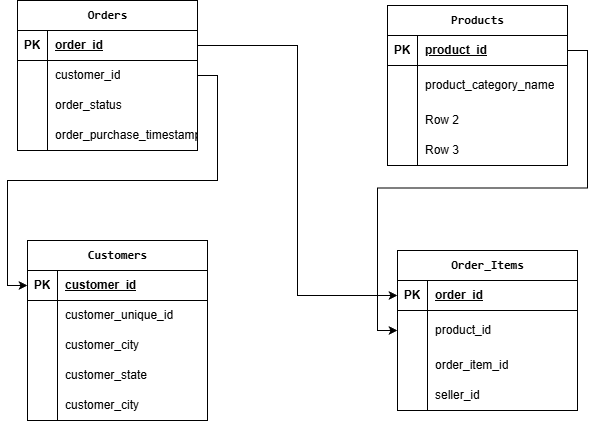

The diagram above was exported from draw.io. Its source (the exported page's mxGraphModel, read from the mxfile embedded in the PNG):
<mxGraphModel dx="1426" dy="743" grid="1" gridSize="10" guides="1" tooltips="1" connect="1" arrows="1" fold="1" page="1" pageScale="1" pageWidth="827" pageHeight="1169" math="0" shadow="0">
  <root>
    <mxCell id="0" />
    <mxCell id="1" parent="0" />
    <mxCell id="Y0odwu2ujlxdEb3-uNcU-8" parent="1" style="shape=table;startSize=30;container=1;collapsible=1;childLayout=tableLayout;fixedRows=1;rowLines=0;fontStyle=1;align=center;resizeLast=1;html=1;" value="&lt;code data-path-to-node=&quot;9,1,1,0,0&quot; data-index-in-node=&quot;6&quot;&gt;Orders&lt;/code&gt;" vertex="1">
      <mxGeometry height="150" width="180" x="110" y="110" as="geometry" />
    </mxCell>
    <mxCell id="Y0odwu2ujlxdEb3-uNcU-9" parent="Y0odwu2ujlxdEb3-uNcU-8" style="shape=tableRow;horizontal=0;startSize=0;swimlaneHead=0;swimlaneBody=0;fillColor=none;collapsible=0;dropTarget=0;points=[[0,0.5],[1,0.5]];portConstraint=eastwest;top=0;left=0;right=0;bottom=1;" value="" vertex="1">
      <mxGeometry height="30" width="180" y="30" as="geometry" />
    </mxCell>
    <mxCell id="Y0odwu2ujlxdEb3-uNcU-10" parent="Y0odwu2ujlxdEb3-uNcU-9" style="shape=partialRectangle;connectable=0;fillColor=none;top=0;left=0;bottom=0;right=0;fontStyle=1;overflow=hidden;whiteSpace=wrap;html=1;" value="PK" vertex="1">
      <mxGeometry height="30" width="30" as="geometry">
        <mxRectangle height="30" width="30" as="alternateBounds" />
      </mxGeometry>
    </mxCell>
    <mxCell id="Y0odwu2ujlxdEb3-uNcU-11" parent="Y0odwu2ujlxdEb3-uNcU-9" style="shape=partialRectangle;connectable=0;fillColor=none;top=0;left=0;bottom=0;right=0;align=left;spacingLeft=6;fontStyle=5;overflow=hidden;whiteSpace=wrap;html=1;" value="order_id" vertex="1">
      <mxGeometry height="30" width="150" x="30" as="geometry">
        <mxRectangle height="30" width="150" as="alternateBounds" />
      </mxGeometry>
    </mxCell>
    <mxCell id="Y0odwu2ujlxdEb3-uNcU-12" parent="Y0odwu2ujlxdEb3-uNcU-8" style="shape=tableRow;horizontal=0;startSize=0;swimlaneHead=0;swimlaneBody=0;fillColor=none;collapsible=0;dropTarget=0;points=[[0,0.5],[1,0.5]];portConstraint=eastwest;top=0;left=0;right=0;bottom=0;" value="" vertex="1">
      <mxGeometry height="30" width="180" y="60" as="geometry" />
    </mxCell>
    <mxCell id="Y0odwu2ujlxdEb3-uNcU-13" parent="Y0odwu2ujlxdEb3-uNcU-12" style="shape=partialRectangle;connectable=0;fillColor=none;top=0;left=0;bottom=0;right=0;editable=1;overflow=hidden;whiteSpace=wrap;html=1;" value="" vertex="1">
      <mxGeometry height="30" width="30" as="geometry">
        <mxRectangle height="30" width="30" as="alternateBounds" />
      </mxGeometry>
    </mxCell>
    <mxCell id="Y0odwu2ujlxdEb3-uNcU-14" parent="Y0odwu2ujlxdEb3-uNcU-12" style="shape=partialRectangle;connectable=0;fillColor=none;top=0;left=0;bottom=0;right=0;align=left;spacingLeft=6;overflow=hidden;whiteSpace=wrap;html=1;" value="customer_id" vertex="1">
      <mxGeometry height="30" width="150" x="30" as="geometry">
        <mxRectangle height="30" width="150" as="alternateBounds" />
      </mxGeometry>
    </mxCell>
    <mxCell id="Y0odwu2ujlxdEb3-uNcU-15" parent="Y0odwu2ujlxdEb3-uNcU-8" style="shape=tableRow;horizontal=0;startSize=0;swimlaneHead=0;swimlaneBody=0;fillColor=none;collapsible=0;dropTarget=0;points=[[0,0.5],[1,0.5]];portConstraint=eastwest;top=0;left=0;right=0;bottom=0;" value="" vertex="1">
      <mxGeometry height="30" width="180" y="90" as="geometry" />
    </mxCell>
    <mxCell id="Y0odwu2ujlxdEb3-uNcU-16" parent="Y0odwu2ujlxdEb3-uNcU-15" style="shape=partialRectangle;connectable=0;fillColor=none;top=0;left=0;bottom=0;right=0;editable=1;overflow=hidden;whiteSpace=wrap;html=1;" value="" vertex="1">
      <mxGeometry height="30" width="30" as="geometry">
        <mxRectangle height="30" width="30" as="alternateBounds" />
      </mxGeometry>
    </mxCell>
    <mxCell id="Y0odwu2ujlxdEb3-uNcU-17" parent="Y0odwu2ujlxdEb3-uNcU-15" style="shape=partialRectangle;connectable=0;fillColor=none;top=0;left=0;bottom=0;right=0;align=left;spacingLeft=6;overflow=hidden;whiteSpace=wrap;html=1;" value="order_status" vertex="1">
      <mxGeometry height="30" width="150" x="30" as="geometry">
        <mxRectangle height="30" width="150" as="alternateBounds" />
      </mxGeometry>
    </mxCell>
    <mxCell id="Y0odwu2ujlxdEb3-uNcU-18" parent="Y0odwu2ujlxdEb3-uNcU-8" style="shape=tableRow;horizontal=0;startSize=0;swimlaneHead=0;swimlaneBody=0;fillColor=none;collapsible=0;dropTarget=0;points=[[0,0.5],[1,0.5]];portConstraint=eastwest;top=0;left=0;right=0;bottom=0;" value="" vertex="1">
      <mxGeometry height="30" width="180" y="120" as="geometry" />
    </mxCell>
    <mxCell id="Y0odwu2ujlxdEb3-uNcU-19" parent="Y0odwu2ujlxdEb3-uNcU-18" style="shape=partialRectangle;connectable=0;fillColor=none;top=0;left=0;bottom=0;right=0;editable=1;overflow=hidden;whiteSpace=wrap;html=1;" value="" vertex="1">
      <mxGeometry height="30" width="30" as="geometry">
        <mxRectangle height="30" width="30" as="alternateBounds" />
      </mxGeometry>
    </mxCell>
    <mxCell id="Y0odwu2ujlxdEb3-uNcU-20" parent="Y0odwu2ujlxdEb3-uNcU-18" style="shape=partialRectangle;connectable=0;fillColor=none;top=0;left=0;bottom=0;right=0;align=left;spacingLeft=6;overflow=hidden;whiteSpace=wrap;html=1;" value="order_purchase_timestamp" vertex="1">
      <mxGeometry height="30" width="150" x="30" as="geometry">
        <mxRectangle height="30" width="150" as="alternateBounds" />
      </mxGeometry>
    </mxCell>
    <mxCell id="Y0odwu2ujlxdEb3-uNcU-21" parent="1" style="shape=table;startSize=30;container=1;collapsible=1;childLayout=tableLayout;fixedRows=1;rowLines=0;fontStyle=1;align=center;resizeLast=1;html=1;" value="&lt;code data-path-to-node=&quot;9,1,1,0,0&quot; data-index-in-node=&quot;24&quot;&gt;Order_Items&lt;/code&gt;" vertex="1">
      <mxGeometry height="160" width="180" x="490" y="360" as="geometry" />
    </mxCell>
    <mxCell id="Y0odwu2ujlxdEb3-uNcU-22" parent="Y0odwu2ujlxdEb3-uNcU-21" style="shape=tableRow;horizontal=0;startSize=0;swimlaneHead=0;swimlaneBody=0;fillColor=none;collapsible=0;dropTarget=0;points=[[0,0.5],[1,0.5]];portConstraint=eastwest;top=0;left=0;right=0;bottom=1;" value="" vertex="1">
      <mxGeometry height="30" width="180" y="30" as="geometry" />
    </mxCell>
    <mxCell id="Y0odwu2ujlxdEb3-uNcU-23" parent="Y0odwu2ujlxdEb3-uNcU-22" style="shape=partialRectangle;connectable=0;fillColor=none;top=0;left=0;bottom=0;right=0;fontStyle=1;overflow=hidden;whiteSpace=wrap;html=1;" value="PK" vertex="1">
      <mxGeometry height="30" width="30" as="geometry">
        <mxRectangle height="30" width="30" as="alternateBounds" />
      </mxGeometry>
    </mxCell>
    <mxCell id="Y0odwu2ujlxdEb3-uNcU-24" parent="Y0odwu2ujlxdEb3-uNcU-22" style="shape=partialRectangle;connectable=0;fillColor=none;top=0;left=0;bottom=0;right=0;align=left;spacingLeft=6;fontStyle=5;overflow=hidden;whiteSpace=wrap;html=1;" value="order_id" vertex="1">
      <mxGeometry height="30" width="150" x="30" as="geometry">
        <mxRectangle height="30" width="150" as="alternateBounds" />
      </mxGeometry>
    </mxCell>
    <mxCell id="Y0odwu2ujlxdEb3-uNcU-25" parent="Y0odwu2ujlxdEb3-uNcU-21" style="shape=tableRow;horizontal=0;startSize=0;swimlaneHead=0;swimlaneBody=0;fillColor=none;collapsible=0;dropTarget=0;points=[[0,0.5],[1,0.5]];portConstraint=eastwest;top=0;left=0;right=0;bottom=0;" value="" vertex="1">
      <mxGeometry height="40" width="180" y="60" as="geometry" />
    </mxCell>
    <mxCell id="Y0odwu2ujlxdEb3-uNcU-26" parent="Y0odwu2ujlxdEb3-uNcU-25" style="shape=partialRectangle;connectable=0;fillColor=none;top=0;left=0;bottom=0;right=0;editable=1;overflow=hidden;whiteSpace=wrap;html=1;" value="" vertex="1">
      <mxGeometry height="40" width="30" as="geometry">
        <mxRectangle height="40" width="30" as="alternateBounds" />
      </mxGeometry>
    </mxCell>
    <mxCell id="Y0odwu2ujlxdEb3-uNcU-27" parent="Y0odwu2ujlxdEb3-uNcU-25" style="shape=partialRectangle;connectable=0;fillColor=none;top=0;left=0;bottom=0;right=0;align=left;spacingLeft=6;overflow=hidden;whiteSpace=wrap;html=1;" value="product_id" vertex="1">
      <mxGeometry height="40" width="150" x="30" as="geometry">
        <mxRectangle height="40" width="150" as="alternateBounds" />
      </mxGeometry>
    </mxCell>
    <mxCell id="Y0odwu2ujlxdEb3-uNcU-28" parent="Y0odwu2ujlxdEb3-uNcU-21" style="shape=tableRow;horizontal=0;startSize=0;swimlaneHead=0;swimlaneBody=0;fillColor=none;collapsible=0;dropTarget=0;points=[[0,0.5],[1,0.5]];portConstraint=eastwest;top=0;left=0;right=0;bottom=0;" value="" vertex="1">
      <mxGeometry height="30" width="180" y="100" as="geometry" />
    </mxCell>
    <mxCell id="Y0odwu2ujlxdEb3-uNcU-29" parent="Y0odwu2ujlxdEb3-uNcU-28" style="shape=partialRectangle;connectable=0;fillColor=none;top=0;left=0;bottom=0;right=0;editable=1;overflow=hidden;whiteSpace=wrap;html=1;" value="" vertex="1">
      <mxGeometry height="30" width="30" as="geometry">
        <mxRectangle height="30" width="30" as="alternateBounds" />
      </mxGeometry>
    </mxCell>
    <mxCell id="Y0odwu2ujlxdEb3-uNcU-30" parent="Y0odwu2ujlxdEb3-uNcU-28" style="shape=partialRectangle;connectable=0;fillColor=none;top=0;left=0;bottom=0;right=0;align=left;spacingLeft=6;overflow=hidden;whiteSpace=wrap;html=1;" value="order_item_id" vertex="1">
      <mxGeometry height="30" width="150" x="30" as="geometry">
        <mxRectangle height="30" width="150" as="alternateBounds" />
      </mxGeometry>
    </mxCell>
    <mxCell id="Y0odwu2ujlxdEb3-uNcU-31" parent="Y0odwu2ujlxdEb3-uNcU-21" style="shape=tableRow;horizontal=0;startSize=0;swimlaneHead=0;swimlaneBody=0;fillColor=none;collapsible=0;dropTarget=0;points=[[0,0.5],[1,0.5]];portConstraint=eastwest;top=0;left=0;right=0;bottom=0;" value="" vertex="1">
      <mxGeometry height="30" width="180" y="130" as="geometry" />
    </mxCell>
    <mxCell id="Y0odwu2ujlxdEb3-uNcU-32" parent="Y0odwu2ujlxdEb3-uNcU-31" style="shape=partialRectangle;connectable=0;fillColor=none;top=0;left=0;bottom=0;right=0;editable=1;overflow=hidden;whiteSpace=wrap;html=1;" value="" vertex="1">
      <mxGeometry height="30" width="30" as="geometry">
        <mxRectangle height="30" width="30" as="alternateBounds" />
      </mxGeometry>
    </mxCell>
    <mxCell id="Y0odwu2ujlxdEb3-uNcU-33" parent="Y0odwu2ujlxdEb3-uNcU-31" style="shape=partialRectangle;connectable=0;fillColor=none;top=0;left=0;bottom=0;right=0;align=left;spacingLeft=6;overflow=hidden;whiteSpace=wrap;html=1;" value="seller_id" vertex="1">
      <mxGeometry height="30" width="150" x="30" as="geometry">
        <mxRectangle height="30" width="150" as="alternateBounds" />
      </mxGeometry>
    </mxCell>
    <mxCell id="Y0odwu2ujlxdEb3-uNcU-34" parent="1" style="shape=table;startSize=30;container=1;collapsible=1;childLayout=tableLayout;fixedRows=1;rowLines=0;fontStyle=1;align=center;resizeLast=1;html=1;" value="&lt;code data-path-to-node=&quot;9,1,1,1,0&quot; data-index-in-node=&quot;29&quot;&gt;Products&lt;/code&gt;" vertex="1">
      <mxGeometry height="160" width="180" x="480" y="115" as="geometry" />
    </mxCell>
    <mxCell id="Y0odwu2ujlxdEb3-uNcU-35" parent="Y0odwu2ujlxdEb3-uNcU-34" style="shape=tableRow;horizontal=0;startSize=0;swimlaneHead=0;swimlaneBody=0;fillColor=none;collapsible=0;dropTarget=0;points=[[0,0.5],[1,0.5]];portConstraint=eastwest;top=0;left=0;right=0;bottom=1;" value="" vertex="1">
      <mxGeometry height="30" width="180" y="30" as="geometry" />
    </mxCell>
    <mxCell id="Y0odwu2ujlxdEb3-uNcU-36" parent="Y0odwu2ujlxdEb3-uNcU-35" style="shape=partialRectangle;connectable=0;fillColor=none;top=0;left=0;bottom=0;right=0;fontStyle=1;overflow=hidden;whiteSpace=wrap;html=1;" value="PK" vertex="1">
      <mxGeometry height="30" width="30" as="geometry">
        <mxRectangle height="30" width="30" as="alternateBounds" />
      </mxGeometry>
    </mxCell>
    <mxCell id="Y0odwu2ujlxdEb3-uNcU-37" parent="Y0odwu2ujlxdEb3-uNcU-35" style="shape=partialRectangle;connectable=0;fillColor=none;top=0;left=0;bottom=0;right=0;align=left;spacingLeft=6;fontStyle=5;overflow=hidden;whiteSpace=wrap;html=1;" value="product_id" vertex="1">
      <mxGeometry height="30" width="150" x="30" as="geometry">
        <mxRectangle height="30" width="150" as="alternateBounds" />
      </mxGeometry>
    </mxCell>
    <mxCell id="Y0odwu2ujlxdEb3-uNcU-38" parent="Y0odwu2ujlxdEb3-uNcU-34" style="shape=tableRow;horizontal=0;startSize=0;swimlaneHead=0;swimlaneBody=0;fillColor=none;collapsible=0;dropTarget=0;points=[[0,0.5],[1,0.5]];portConstraint=eastwest;top=0;left=0;right=0;bottom=0;" value="" vertex="1">
      <mxGeometry height="40" width="180" y="60" as="geometry" />
    </mxCell>
    <mxCell id="Y0odwu2ujlxdEb3-uNcU-39" parent="Y0odwu2ujlxdEb3-uNcU-38" style="shape=partialRectangle;connectable=0;fillColor=none;top=0;left=0;bottom=0;right=0;editable=1;overflow=hidden;whiteSpace=wrap;html=1;" value="" vertex="1">
      <mxGeometry height="40" width="30" as="geometry">
        <mxRectangle height="40" width="30" as="alternateBounds" />
      </mxGeometry>
    </mxCell>
    <mxCell id="Y0odwu2ujlxdEb3-uNcU-40" parent="Y0odwu2ujlxdEb3-uNcU-38" style="shape=partialRectangle;connectable=0;fillColor=none;top=0;left=0;bottom=0;right=0;align=left;spacingLeft=6;overflow=hidden;whiteSpace=wrap;html=1;" value="product_category_name" vertex="1">
      <mxGeometry height="40" width="150" x="30" as="geometry">
        <mxRectangle height="40" width="150" as="alternateBounds" />
      </mxGeometry>
    </mxCell>
    <mxCell id="Y0odwu2ujlxdEb3-uNcU-41" parent="Y0odwu2ujlxdEb3-uNcU-34" style="shape=tableRow;horizontal=0;startSize=0;swimlaneHead=0;swimlaneBody=0;fillColor=none;collapsible=0;dropTarget=0;points=[[0,0.5],[1,0.5]];portConstraint=eastwest;top=0;left=0;right=0;bottom=0;" value="" vertex="1">
      <mxGeometry height="30" width="180" y="100" as="geometry" />
    </mxCell>
    <mxCell id="Y0odwu2ujlxdEb3-uNcU-42" parent="Y0odwu2ujlxdEb3-uNcU-41" style="shape=partialRectangle;connectable=0;fillColor=none;top=0;left=0;bottom=0;right=0;editable=1;overflow=hidden;whiteSpace=wrap;html=1;" value="" vertex="1">
      <mxGeometry height="30" width="30" as="geometry">
        <mxRectangle height="30" width="30" as="alternateBounds" />
      </mxGeometry>
    </mxCell>
    <mxCell id="Y0odwu2ujlxdEb3-uNcU-43" parent="Y0odwu2ujlxdEb3-uNcU-41" style="shape=partialRectangle;connectable=0;fillColor=none;top=0;left=0;bottom=0;right=0;align=left;spacingLeft=6;overflow=hidden;whiteSpace=wrap;html=1;" value="Row 2" vertex="1">
      <mxGeometry height="30" width="150" x="30" as="geometry">
        <mxRectangle height="30" width="150" as="alternateBounds" />
      </mxGeometry>
    </mxCell>
    <mxCell id="Y0odwu2ujlxdEb3-uNcU-44" parent="Y0odwu2ujlxdEb3-uNcU-34" style="shape=tableRow;horizontal=0;startSize=0;swimlaneHead=0;swimlaneBody=0;fillColor=none;collapsible=0;dropTarget=0;points=[[0,0.5],[1,0.5]];portConstraint=eastwest;top=0;left=0;right=0;bottom=0;" value="" vertex="1">
      <mxGeometry height="30" width="180" y="130" as="geometry" />
    </mxCell>
    <mxCell id="Y0odwu2ujlxdEb3-uNcU-45" parent="Y0odwu2ujlxdEb3-uNcU-44" style="shape=partialRectangle;connectable=0;fillColor=none;top=0;left=0;bottom=0;right=0;editable=1;overflow=hidden;whiteSpace=wrap;html=1;" value="" vertex="1">
      <mxGeometry height="30" width="30" as="geometry">
        <mxRectangle height="30" width="30" as="alternateBounds" />
      </mxGeometry>
    </mxCell>
    <mxCell id="Y0odwu2ujlxdEb3-uNcU-46" parent="Y0odwu2ujlxdEb3-uNcU-44" style="shape=partialRectangle;connectable=0;fillColor=none;top=0;left=0;bottom=0;right=0;align=left;spacingLeft=6;overflow=hidden;whiteSpace=wrap;html=1;" value="Row 3" vertex="1">
      <mxGeometry height="30" width="150" x="30" as="geometry">
        <mxRectangle height="30" width="150" as="alternateBounds" />
      </mxGeometry>
    </mxCell>
    <mxCell id="Y0odwu2ujlxdEb3-uNcU-48" parent="1" style="shape=table;startSize=30;container=1;collapsible=1;childLayout=tableLayout;fixedRows=1;rowLines=0;fontStyle=1;align=center;resizeLast=1;html=1;" value="&lt;code data-path-to-node=&quot;9,1,1,2,0&quot; data-index-in-node=&quot;24&quot;&gt;Customers&lt;/code&gt;" vertex="1">
      <mxGeometry height="180" width="180" x="120" y="350" as="geometry" />
    </mxCell>
    <mxCell id="Y0odwu2ujlxdEb3-uNcU-49" parent="Y0odwu2ujlxdEb3-uNcU-48" style="shape=tableRow;horizontal=0;startSize=0;swimlaneHead=0;swimlaneBody=0;fillColor=none;collapsible=0;dropTarget=0;points=[[0,0.5],[1,0.5]];portConstraint=eastwest;top=0;left=0;right=0;bottom=1;" value="" vertex="1">
      <mxGeometry height="30" width="180" y="30" as="geometry" />
    </mxCell>
    <mxCell id="Y0odwu2ujlxdEb3-uNcU-50" parent="Y0odwu2ujlxdEb3-uNcU-49" style="shape=partialRectangle;connectable=0;fillColor=none;top=0;left=0;bottom=0;right=0;fontStyle=1;overflow=hidden;whiteSpace=wrap;html=1;" value="PK" vertex="1">
      <mxGeometry height="30" width="30" as="geometry">
        <mxRectangle height="30" width="30" as="alternateBounds" />
      </mxGeometry>
    </mxCell>
    <mxCell id="Y0odwu2ujlxdEb3-uNcU-51" parent="Y0odwu2ujlxdEb3-uNcU-49" style="shape=partialRectangle;connectable=0;fillColor=none;top=0;left=0;bottom=0;right=0;align=left;spacingLeft=6;fontStyle=5;overflow=hidden;whiteSpace=wrap;html=1;" value="customer_id" vertex="1">
      <mxGeometry height="30" width="150" x="30" as="geometry">
        <mxRectangle height="30" width="150" as="alternateBounds" />
      </mxGeometry>
    </mxCell>
    <mxCell id="Y0odwu2ujlxdEb3-uNcU-52" parent="Y0odwu2ujlxdEb3-uNcU-48" style="shape=tableRow;horizontal=0;startSize=0;swimlaneHead=0;swimlaneBody=0;fillColor=none;collapsible=0;dropTarget=0;points=[[0,0.5],[1,0.5]];portConstraint=eastwest;top=0;left=0;right=0;bottom=0;" value="" vertex="1">
      <mxGeometry height="30" width="180" y="60" as="geometry" />
    </mxCell>
    <mxCell id="Y0odwu2ujlxdEb3-uNcU-53" parent="Y0odwu2ujlxdEb3-uNcU-52" style="shape=partialRectangle;connectable=0;fillColor=none;top=0;left=0;bottom=0;right=0;editable=1;overflow=hidden;whiteSpace=wrap;html=1;" value="" vertex="1">
      <mxGeometry height="30" width="30" as="geometry">
        <mxRectangle height="30" width="30" as="alternateBounds" />
      </mxGeometry>
    </mxCell>
    <mxCell id="Y0odwu2ujlxdEb3-uNcU-54" parent="Y0odwu2ujlxdEb3-uNcU-52" style="shape=partialRectangle;connectable=0;fillColor=none;top=0;left=0;bottom=0;right=0;align=left;spacingLeft=6;overflow=hidden;whiteSpace=wrap;html=1;" value="customer_unique_id" vertex="1">
      <mxGeometry height="30" width="150" x="30" as="geometry">
        <mxRectangle height="30" width="150" as="alternateBounds" />
      </mxGeometry>
    </mxCell>
    <mxCell id="Y0odwu2ujlxdEb3-uNcU-55" parent="Y0odwu2ujlxdEb3-uNcU-48" style="shape=tableRow;horizontal=0;startSize=0;swimlaneHead=0;swimlaneBody=0;fillColor=none;collapsible=0;dropTarget=0;points=[[0,0.5],[1,0.5]];portConstraint=eastwest;top=0;left=0;right=0;bottom=0;" value="" vertex="1">
      <mxGeometry height="30" width="180" y="90" as="geometry" />
    </mxCell>
    <mxCell id="Y0odwu2ujlxdEb3-uNcU-56" parent="Y0odwu2ujlxdEb3-uNcU-55" style="shape=partialRectangle;connectable=0;fillColor=none;top=0;left=0;bottom=0;right=0;editable=1;overflow=hidden;whiteSpace=wrap;html=1;" value="" vertex="1">
      <mxGeometry height="30" width="30" as="geometry">
        <mxRectangle height="30" width="30" as="alternateBounds" />
      </mxGeometry>
    </mxCell>
    <mxCell id="Y0odwu2ujlxdEb3-uNcU-57" parent="Y0odwu2ujlxdEb3-uNcU-55" style="shape=partialRectangle;connectable=0;fillColor=none;top=0;left=0;bottom=0;right=0;align=left;spacingLeft=6;overflow=hidden;whiteSpace=wrap;html=1;" value="customer_city" vertex="1">
      <mxGeometry height="30" width="150" x="30" as="geometry">
        <mxRectangle height="30" width="150" as="alternateBounds" />
      </mxGeometry>
    </mxCell>
    <mxCell id="Y0odwu2ujlxdEb3-uNcU-58" parent="Y0odwu2ujlxdEb3-uNcU-48" style="shape=tableRow;horizontal=0;startSize=0;swimlaneHead=0;swimlaneBody=0;fillColor=none;collapsible=0;dropTarget=0;points=[[0,0.5],[1,0.5]];portConstraint=eastwest;top=0;left=0;right=0;bottom=0;" value="" vertex="1">
      <mxGeometry height="30" width="180" y="120" as="geometry" />
    </mxCell>
    <mxCell id="Y0odwu2ujlxdEb3-uNcU-59" parent="Y0odwu2ujlxdEb3-uNcU-58" style="shape=partialRectangle;connectable=0;fillColor=none;top=0;left=0;bottom=0;right=0;editable=1;overflow=hidden;whiteSpace=wrap;html=1;" value="" vertex="1">
      <mxGeometry height="30" width="30" as="geometry">
        <mxRectangle height="30" width="30" as="alternateBounds" />
      </mxGeometry>
    </mxCell>
    <mxCell id="Y0odwu2ujlxdEb3-uNcU-60" parent="Y0odwu2ujlxdEb3-uNcU-58" style="shape=partialRectangle;connectable=0;fillColor=none;top=0;left=0;bottom=0;right=0;align=left;spacingLeft=6;overflow=hidden;whiteSpace=wrap;html=1;" value="customer_state" vertex="1">
      <mxGeometry height="30" width="150" x="30" as="geometry">
        <mxRectangle height="30" width="150" as="alternateBounds" />
      </mxGeometry>
    </mxCell>
    <mxCell id="CW0O72Ra_CtnSF0C9Apf-2" parent="Y0odwu2ujlxdEb3-uNcU-48" style="shape=tableRow;horizontal=0;startSize=0;swimlaneHead=0;swimlaneBody=0;fillColor=none;collapsible=0;dropTarget=0;points=[[0,0.5],[1,0.5]];portConstraint=eastwest;top=0;left=0;right=0;bottom=0;" value="" vertex="1">
      <mxGeometry height="30" width="180" y="150" as="geometry" />
    </mxCell>
    <mxCell id="CW0O72Ra_CtnSF0C9Apf-3" parent="CW0O72Ra_CtnSF0C9Apf-2" style="shape=partialRectangle;connectable=0;fillColor=none;top=0;left=0;bottom=0;right=0;editable=1;overflow=hidden;whiteSpace=wrap;html=1;" value="" vertex="1">
      <mxGeometry height="30" width="30" as="geometry">
        <mxRectangle height="30" width="30" as="alternateBounds" />
      </mxGeometry>
    </mxCell>
    <mxCell id="CW0O72Ra_CtnSF0C9Apf-4" parent="CW0O72Ra_CtnSF0C9Apf-2" style="shape=partialRectangle;connectable=0;fillColor=none;top=0;left=0;bottom=0;right=0;align=left;spacingLeft=6;overflow=hidden;whiteSpace=wrap;html=1;" value="customer_city" vertex="1">
      <mxGeometry height="30" width="150" x="30" as="geometry">
        <mxRectangle height="30" width="150" as="alternateBounds" />
      </mxGeometry>
    </mxCell>
    <mxCell id="CW0O72Ra_CtnSF0C9Apf-5" edge="1" parent="1" source="Y0odwu2ujlxdEb3-uNcU-12" style="edgeStyle=orthogonalEdgeStyle;rounded=0;orthogonalLoop=1;jettySize=auto;html=1;entryX=0;entryY=0.5;entryDx=0;entryDy=0;" target="Y0odwu2ujlxdEb3-uNcU-49">
      <mxGeometry relative="1" as="geometry" />
    </mxCell>
    <mxCell id="CW0O72Ra_CtnSF0C9Apf-6" edge="1" parent="1" source="Y0odwu2ujlxdEb3-uNcU-35" style="edgeStyle=orthogonalEdgeStyle;rounded=0;orthogonalLoop=1;jettySize=auto;html=1;" target="Y0odwu2ujlxdEb3-uNcU-25">
      <mxGeometry relative="1" as="geometry" />
    </mxCell>
    <mxCell id="CW0O72Ra_CtnSF0C9Apf-8" edge="1" parent="1" source="Y0odwu2ujlxdEb3-uNcU-9" style="edgeStyle=orthogonalEdgeStyle;rounded=0;orthogonalLoop=1;jettySize=auto;html=1;entryX=0;entryY=0.5;entryDx=0;entryDy=0;" target="Y0odwu2ujlxdEb3-uNcU-22">
      <mxGeometry relative="1" as="geometry" />
    </mxCell>
  </root>
</mxGraphModel>